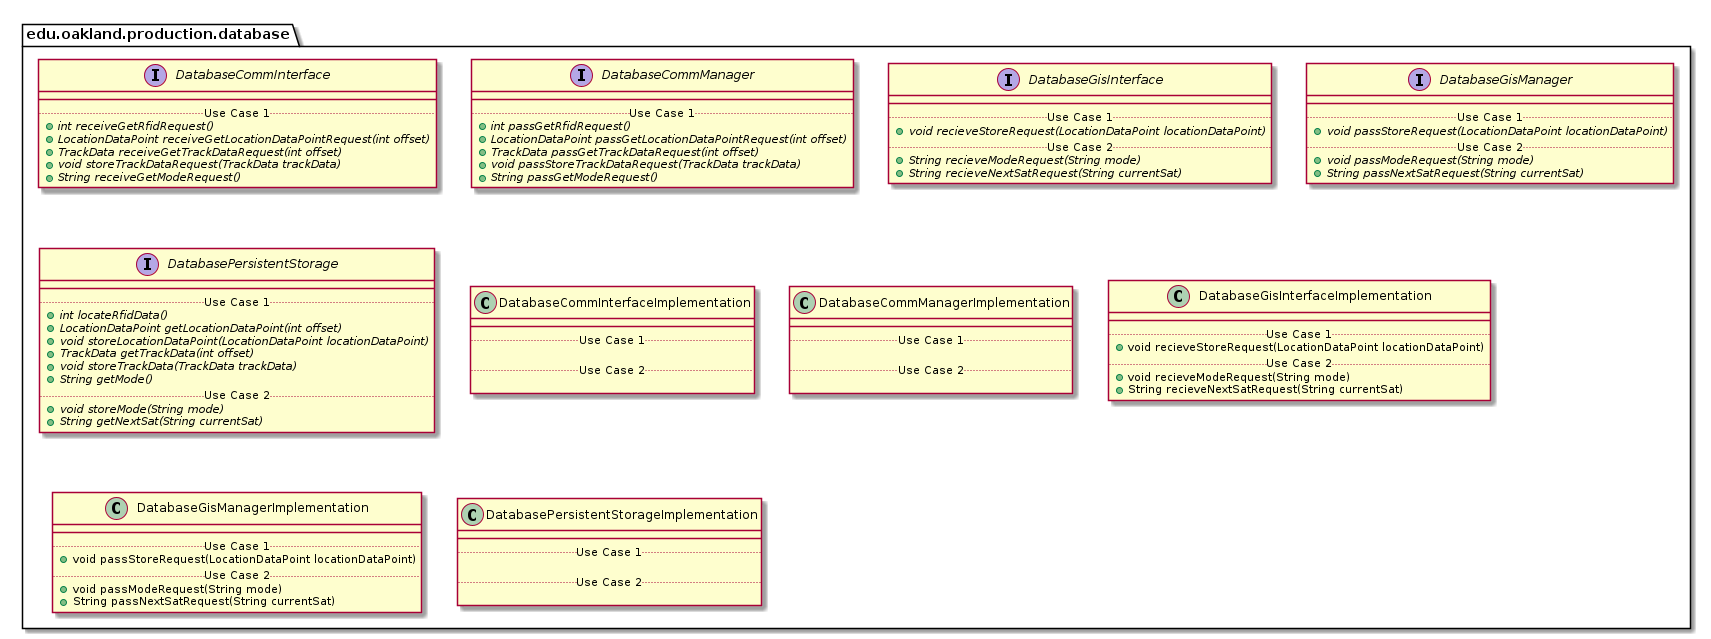

The diagram above was rendered by PlantUML. Its source (embedded in the PNG):
@startuml DatabaseProductionPackage

package edu.oakland.production.database {

}


package edu.oakland.production.database {
    interface DatabaseCommInterface {
        __
        .. Use Case 1 ..
        {abstract} + int receiveGetRfidRequest()
        {abstract} + LocationDataPoint receiveGetLocationDataPointRequest(int offset)
        {abstract} + TrackData receiveGetTrackDataRequest(int offset)
        {abstract} + void storeTrackDataRequest(TrackData trackData)
        {abstract} + String receiveGetModeRequest()
    }
}


package edu.oakland.production.database {
    interface DatabaseCommManager {
        __
        .. Use Case 1 ..
        {abstract} + int passGetRfidRequest()
        {abstract} + LocationDataPoint passGetLocationDataPointRequest(int offset)
        {abstract} + TrackData passGetTrackDataRequest(int offset)
        {abstract} + void passStoreTrackDataRequest(TrackData trackData)
        {abstract} + String passGetModeRequest()
    }
}


package edu.oakland.production.database {
    interface DatabaseGisInterface {
        __
        .. Use Case 1 ..
        {abstract} + void recieveStoreRequest(LocationDataPoint locationDataPoint)
        .. Use Case 2 ..
        {abstract} + String recieveModeRequest(String mode)
        {abstract} + String recieveNextSatRequest(String currentSat)
    }
}


package edu.oakland.production.database {
    interface DatabaseGisManager {
        __
        .. Use Case 1 ..
        {abstract} + void passStoreRequest(LocationDataPoint locationDataPoint)
        .. Use Case 2 ..
        {abstract} + void passModeRequest(String mode)
        {abstract} + String passNextSatRequest(String currentSat)
    }
}


package edu.oakland.production.database {
    interface DatabasePersistentStorage {
        __
        .. Use Case 1 ..
        {abstract} + int locateRfidData()
        {abstract} + LocationDataPoint getLocationDataPoint(int offset)
        {abstract} + void storeLocationDataPoint(LocationDataPoint locationDataPoint)
        {abstract} + TrackData getTrackData(int offset)
        {abstract} + void storeTrackData(TrackData trackData)
        {abstract} + String getMode()
        .. Use Case 2 ..
        {abstract} + void storeMode(String mode)
        {abstract} + String getNextSat(String currentSat)
    }
}


package edu.oakland.production.database {
    class DatabaseCommInterfaceImplementation {
        __
        .. Use Case 1 ..

        .. Use Case 2 ..

    }
}


package edu.oakland.production.database {
    class DatabaseCommManagerImplementation {
        __
        .. Use Case 1 ..

        .. Use Case 2 ..

    }
}


package edu.oakland.production.database {
    class DatabaseGisInterfaceImplementation {
        __
        .. Use Case 1 ..
        + void recieveStoreRequest(LocationDataPoint locationDataPoint)
        .. Use Case 2 ..
        + void recieveModeRequest(String mode)
        + String recieveNextSatRequest(String currentSat)
    }
}


package edu.oakland.production.database {
    class DatabaseGisManagerImplementation {
        __
        .. Use Case 1 ..
        + void passStoreRequest(LocationDataPoint locationDataPoint)
        .. Use Case 2 ..
        + void passModeRequest(String mode)
        + String passNextSatRequest(String currentSat)
    }
}


package edu.oakland.production.database {
    class DatabasePersistentStorageImplementation {
        __
        .. Use Case 1 ..

        .. Use Case 2 ..

    }
}


@enduml